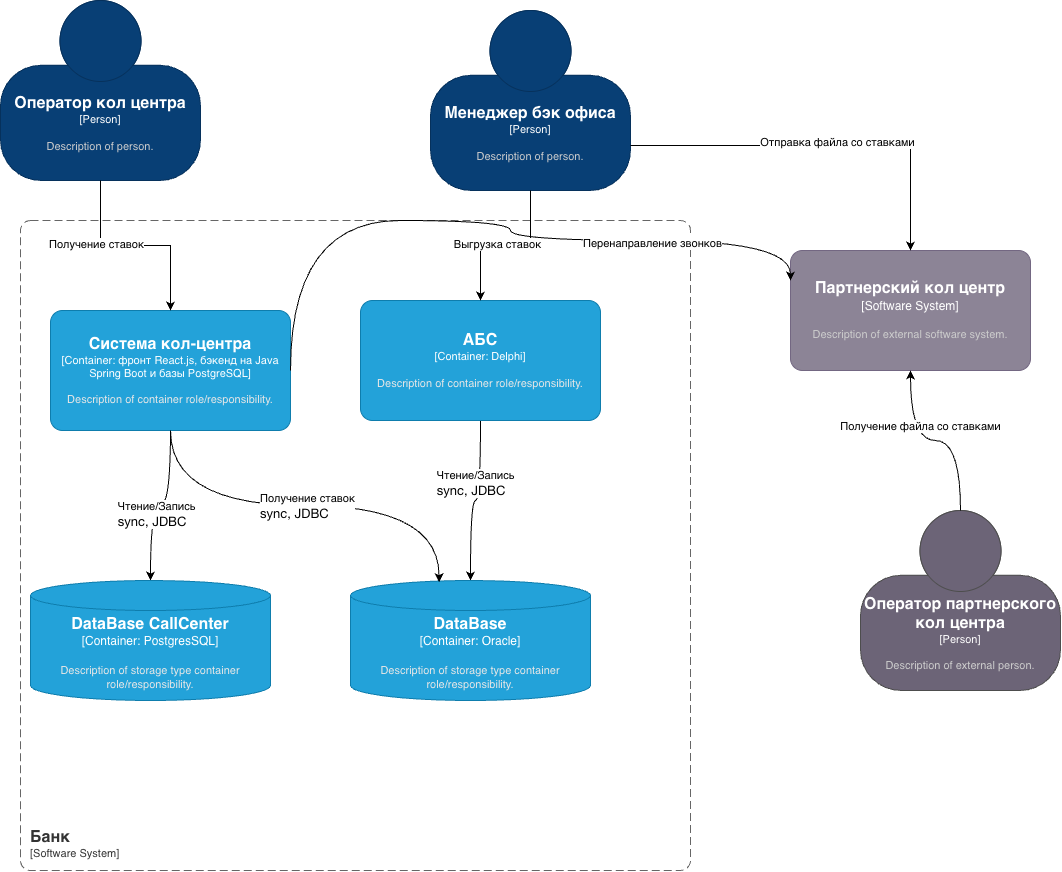

The diagram above was exported from draw.io. Its source (the exported page's mxGraphModel, read from the mxfile embedded in the PNG):
<mxGraphModel dx="1290" dy="1942" grid="1" gridSize="10" guides="1" tooltips="1" connect="1" arrows="1" fold="1" page="1" pageScale="1" pageWidth="827" pageHeight="1169" math="0" shadow="0">
  <root>
    <mxCell id="0" />
    <mxCell id="1" parent="0" />
    <object placeholders="1" c4Name="Оператор кол центра" c4Type="Person" c4Description="Description of person." label="&lt;font style=&quot;font-size: 16px&quot;&gt;&lt;b&gt;%c4Name%&lt;/b&gt;&lt;/font&gt;&lt;div&gt;[%c4Type%]&lt;/div&gt;&lt;br&gt;&lt;div&gt;&lt;font style=&quot;font-size: 11px&quot;&gt;&lt;font color=&quot;#cccccc&quot;&gt;%c4Description%&lt;/font&gt;&lt;/div&gt;" id="Qi2UslPolKuj3czzXf7K-1">
      <mxCell parent="1" style="html=1;fontSize=11;dashed=0;whiteSpace=wrap;fillColor=#083F75;strokeColor=#06315C;fontColor=#ffffff;shape=mxgraph.c4.person2;align=center;metaEdit=1;points=[[0.5,0,0],[1,0.5,0],[1,0.75,0],[0.75,1,0],[0.5,1,0],[0.25,1,0],[0,0.75,0],[0,0.5,0]];resizable=0;" vertex="1">
        <mxGeometry height="180" width="200" x="70" y="-10" as="geometry" />
      </mxCell>
    </object>
    <object placeholders="1" c4Name="Менеджер бэк офиса" c4Type="Person" c4Description="Description of person." label="&lt;font style=&quot;font-size: 16px&quot;&gt;&lt;b&gt;%c4Name%&lt;/b&gt;&lt;/font&gt;&lt;div&gt;[%c4Type%]&lt;/div&gt;&lt;br&gt;&lt;div&gt;&lt;font style=&quot;font-size: 11px&quot;&gt;&lt;font color=&quot;#cccccc&quot;&gt;%c4Description%&lt;/font&gt;&lt;/div&gt;" id="Qi2UslPolKuj3czzXf7K-2">
      <mxCell parent="1" style="html=1;fontSize=11;dashed=0;whiteSpace=wrap;fillColor=#083F75;strokeColor=#06315C;fontColor=#ffffff;shape=mxgraph.c4.person2;align=center;metaEdit=1;points=[[0.5,0,0],[1,0.5,0],[1,0.75,0],[0.75,1,0],[0.5,1,0],[0.25,1,0],[0,0.75,0],[0,0.5,0]];resizable=0;" vertex="1">
        <mxGeometry height="180" width="200" x="500" as="geometry" />
      </mxCell>
    </object>
    <object placeholders="1" c4Name="Банк" c4Type="SystemScopeBoundary" c4Application="Software System" label="&lt;font style=&quot;font-size: 16px&quot;&gt;&lt;b&gt;&lt;div style=&quot;text-align: left&quot;&gt;%c4Name%&lt;/div&gt;&lt;/b&gt;&lt;/font&gt;&lt;div style=&quot;text-align: left&quot;&gt;[%c4Application%]&lt;/div&gt;" id="Qi2UslPolKuj3czzXf7K-3">
      <mxCell parent="1" style="rounded=1;fontSize=11;whiteSpace=wrap;html=1;dashed=1;arcSize=20;fillColor=none;strokeColor=#666666;fontColor=#333333;labelBackgroundColor=none;align=left;verticalAlign=bottom;labelBorderColor=none;spacingTop=0;spacing=10;dashPattern=8 4;metaEdit=1;rotatable=0;perimeter=rectanglePerimeter;noLabel=0;labelPadding=0;allowArrows=0;connectable=0;expand=0;recursiveResize=0;editable=1;pointerEvents=0;absoluteArcSize=1;points=[[0.25,0,0],[0.5,0,0],[0.75,0,0],[1,0.25,0],[1,0.5,0],[1,0.75,0],[0.75,1,0],[0.5,1,0],[0.25,1,0],[0,0.75,0],[0,0.5,0],[0,0.25,0]];" vertex="1">
        <mxGeometry height="650" width="670" x="90" y="210" as="geometry" />
      </mxCell>
    </object>
    <mxCell id="Qi2UslPolKuj3czzXf7K-10" edge="1" parent="1" source="Qi2UslPolKuj3czzXf7K-5" style="edgeStyle=orthogonalEdgeStyle;rounded=0;orthogonalLoop=1;jettySize=auto;html=1;curved=1;curveGeometry=1;" target="Qi2UslPolKuj3czzXf7K-9">
      <mxGeometry relative="1" as="geometry" />
    </mxCell>
    <mxCell id="Zj33OQ1-mMHYcWOTqOeK-2" connectable="0" parent="Qi2UslPolKuj3czzXf7K-10" style="edgeLabel;html=1;align=center;verticalAlign=middle;resizable=0;points=[];" value="Чтение/Запись&lt;div&gt;&lt;p class=&quot;p1&quot; style=&quot;margin: 0px; font-style: normal; font-variant: normal; font-size-adjust: none; font-language-override: normal; font-kerning: auto; font-optical-sizing: auto; font-feature-settings: normal; font-variation-settings: normal; font-stretch: normal; font-size: 13px; line-height: normal; font-family: &amp;quot;Helvetica Neue&amp;quot;; text-align: start; white-space: normal;&quot;&gt;sync, JDBC&lt;/p&gt;&lt;/div&gt;" vertex="1">
      <mxGeometry relative="1" x="0.133" y="1" as="geometry">
        <mxPoint as="offset" />
      </mxGeometry>
    </mxCell>
    <object placeholders="1" c4Name="Система кол-центра" c4Type="Container" c4Technology="фронт React.js, бэкенд на Java Spring Boot и базы PostgreSQL" c4Description="Description of container role/responsibility." label="&lt;font style=&quot;font-size: 16px&quot;&gt;&lt;b&gt;%c4Name%&lt;/b&gt;&lt;/font&gt;&lt;div&gt;[%c4Type%: %c4Technology%]&lt;/div&gt;&lt;br&gt;&lt;div&gt;&lt;font style=&quot;font-size: 11px&quot;&gt;&lt;font color=&quot;#E6E6E6&quot;&gt;%c4Description%&lt;/font&gt;&lt;/div&gt;" id="Qi2UslPolKuj3czzXf7K-5">
      <mxCell parent="1" style="rounded=1;whiteSpace=wrap;html=1;fontSize=11;labelBackgroundColor=none;fillColor=#23A2D9;fontColor=#ffffff;align=center;arcSize=10;strokeColor=#0E7DAD;metaEdit=1;resizable=0;points=[[0.25,0,0],[0.5,0,0],[0.75,0,0],[1,0.25,0],[1,0.5,0],[1,0.75,0],[0.75,1,0],[0.5,1,0],[0.25,1,0],[0,0.75,0],[0,0.5,0],[0,0.25,0]];" vertex="1">
        <mxGeometry height="120" width="240" x="120" y="300" as="geometry" />
      </mxCell>
    </object>
    <mxCell id="Qi2UslPolKuj3czzXf7K-8" edge="1" parent="1" source="Qi2UslPolKuj3czzXf7K-6" style="edgeStyle=orthogonalEdgeStyle;rounded=0;orthogonalLoop=1;jettySize=auto;html=1;curved=1;curveGeometry=1;" target="Qi2UslPolKuj3czzXf7K-7">
      <mxGeometry relative="1" as="geometry" />
    </mxCell>
    <mxCell id="Zj33OQ1-mMHYcWOTqOeK-3" connectable="0" parent="Qi2UslPolKuj3czzXf7K-8" style="edgeLabel;html=1;align=center;verticalAlign=middle;resizable=0;points=[];" value="Чтение/Запись&lt;div&gt;&lt;p class=&quot;p1&quot; style=&quot;margin: 0px; font-style: normal; font-variant: normal; font-size-adjust: none; font-language-override: normal; font-kerning: auto; font-optical-sizing: auto; font-feature-settings: normal; font-variation-settings: normal; font-stretch: normal; font-size: 13px; line-height: normal; font-family: &amp;quot;Helvetica Neue&amp;quot;; text-align: start; white-space: normal;&quot;&gt;sync, JDBC&lt;/p&gt;&lt;/div&gt;" vertex="1">
      <mxGeometry relative="1" x="-0.2151" y="-4" as="geometry">
        <mxPoint as="offset" />
      </mxGeometry>
    </mxCell>
    <object placeholders="1" c4Name="АБС" c4Type="Container" c4Technology=" Delphi" c4Description="Description of container role/responsibility." label="&lt;font style=&quot;font-size: 16px&quot;&gt;&lt;b&gt;%c4Name%&lt;/b&gt;&lt;/font&gt;&lt;div&gt;[%c4Type%: %c4Technology%]&lt;/div&gt;&lt;br&gt;&lt;div&gt;&lt;font style=&quot;font-size: 11px&quot;&gt;&lt;font color=&quot;#E6E6E6&quot;&gt;%c4Description%&lt;/font&gt;&lt;/div&gt;" id="Qi2UslPolKuj3czzXf7K-6">
      <mxCell parent="1" style="rounded=1;whiteSpace=wrap;html=1;fontSize=11;labelBackgroundColor=none;fillColor=#23A2D9;fontColor=#ffffff;align=center;arcSize=10;strokeColor=#0E7DAD;metaEdit=1;resizable=0;points=[[0.25,0,0],[0.5,0,0],[0.75,0,0],[1,0.25,0],[1,0.5,0],[1,0.75,0],[0.75,1,0],[0.5,1,0],[0.25,1,0],[0,0.75,0],[0,0.5,0],[0,0.25,0]];" vertex="1">
        <mxGeometry height="120" width="240" x="430" y="290" as="geometry" />
      </mxCell>
    </object>
    <object placeholders="1" c4Name="DataBase" c4Type="Container" c4Technology="Oracle" c4Description="Description of storage type container role/responsibility." label="&lt;font style=&quot;font-size: 16px&quot;&gt;&lt;b&gt;%c4Name%&lt;/b&gt;&lt;/font&gt;&lt;div&gt;[%c4Type%:&amp;nbsp;%c4Technology%]&lt;/div&gt;&lt;br&gt;&lt;div&gt;&lt;font style=&quot;font-size: 11px&quot;&gt;&lt;font color=&quot;#E6E6E6&quot;&gt;%c4Description%&lt;/font&gt;&lt;/div&gt;" id="Qi2UslPolKuj3czzXf7K-7">
      <mxCell parent="1" style="shape=cylinder3;size=15;whiteSpace=wrap;html=1;boundedLbl=1;rounded=0;labelBackgroundColor=none;fillColor=#23A2D9;fontSize=12;fontColor=#ffffff;align=center;strokeColor=#0E7DAD;metaEdit=1;points=[[0.5,0,0],[1,0.25,0],[1,0.5,0],[1,0.75,0],[0.5,1,0],[0,0.75,0],[0,0.5,0],[0,0.25,0]];resizable=0;" vertex="1">
        <mxGeometry height="120" width="240" x="420" y="570" as="geometry" />
      </mxCell>
    </object>
    <object placeholders="1" c4Name="DataBase CallCenter" c4Type="Container" c4Technology="PostgresSQL" c4Description="Description of storage type container role/responsibility." label="&lt;font style=&quot;font-size: 16px&quot;&gt;&lt;b&gt;%c4Name%&lt;/b&gt;&lt;/font&gt;&lt;div&gt;[%c4Type%:&amp;nbsp;%c4Technology%]&lt;/div&gt;&lt;br&gt;&lt;div&gt;&lt;font style=&quot;font-size: 11px&quot;&gt;&lt;font color=&quot;#E6E6E6&quot;&gt;%c4Description%&lt;/font&gt;&lt;/div&gt;" id="Qi2UslPolKuj3czzXf7K-9">
      <mxCell parent="1" style="shape=cylinder3;size=15;whiteSpace=wrap;html=1;boundedLbl=1;rounded=0;labelBackgroundColor=none;fillColor=#23A2D9;fontSize=12;fontColor=#ffffff;align=center;strokeColor=#0E7DAD;metaEdit=1;points=[[0.5,0,0],[1,0.25,0],[1,0.5,0],[1,0.75,0],[0.5,1,0],[0,0.75,0],[0,0.5,0],[0,0.25,0]];resizable=0;" vertex="1">
        <mxGeometry height="120" width="240" x="100" y="570" as="geometry" />
      </mxCell>
    </object>
    <object placeholders="1" c4Name="Партнерский кол центр" c4Type="Software System" c4Description="Description of external software system." label="&lt;font style=&quot;font-size: 16px&quot;&gt;&lt;b&gt;%c4Name%&lt;/b&gt;&lt;/font&gt;&lt;div&gt;[%c4Type%]&lt;/div&gt;&lt;br&gt;&lt;div&gt;&lt;font style=&quot;font-size: 11px&quot;&gt;&lt;font color=&quot;#cccccc&quot;&gt;%c4Description%&lt;/font&gt;&lt;/div&gt;" id="Qi2UslPolKuj3czzXf7K-11">
      <mxCell parent="1" style="rounded=1;whiteSpace=wrap;html=1;labelBackgroundColor=none;fillColor=#8C8496;fontColor=#ffffff;align=center;arcSize=10;strokeColor=#736782;metaEdit=1;resizable=0;points=[[0.25,0,0],[0.5,0,0],[0.75,0,0],[1,0.25,0],[1,0.5,0],[1,0.75,0],[0.75,1,0],[0.5,1,0],[0.25,1,0],[0,0.75,0],[0,0.5,0],[0,0.25,0]];" vertex="1">
        <mxGeometry height="120" width="240" x="860" y="240" as="geometry" />
      </mxCell>
    </object>
    <mxCell id="Qi2UslPolKuj3czzXf7K-12" edge="1" parent="1" source="Qi2UslPolKuj3czzXf7K-1" style="edgeStyle=orthogonalEdgeStyle;rounded=0;orthogonalLoop=1;jettySize=auto;html=1;exitX=0.5;exitY=1;exitDx=0;exitDy=0;exitPerimeter=0;entryX=0.5;entryY=0;entryDx=0;entryDy=0;entryPerimeter=0;" target="Qi2UslPolKuj3czzXf7K-5">
      <mxGeometry relative="1" as="geometry" />
    </mxCell>
    <mxCell id="Qi2UslPolKuj3czzXf7K-20" connectable="0" parent="Qi2UslPolKuj3czzXf7K-12" style="edgeLabel;html=1;align=center;verticalAlign=middle;resizable=0;points=[];" value="Получение ставок" vertex="1">
      <mxGeometry relative="1" x="-0.3666" y="-4" as="geometry">
        <mxPoint as="offset" />
      </mxGeometry>
    </mxCell>
    <mxCell id="Qi2UslPolKuj3czzXf7K-13" edge="1" parent="1" source="Qi2UslPolKuj3czzXf7K-2" style="edgeStyle=orthogonalEdgeStyle;rounded=0;orthogonalLoop=1;jettySize=auto;html=1;exitX=0.5;exitY=1;exitDx=0;exitDy=0;exitPerimeter=0;entryX=0.5;entryY=0;entryDx=0;entryDy=0;entryPerimeter=0;" target="Qi2UslPolKuj3czzXf7K-6">
      <mxGeometry relative="1" as="geometry" />
    </mxCell>
    <mxCell id="Qi2UslPolKuj3czzXf7K-21" connectable="0" parent="Qi2UslPolKuj3czzXf7K-13" style="edgeLabel;html=1;align=center;verticalAlign=middle;resizable=0;points=[];" value="Выгрузка ставок" vertex="1">
      <mxGeometry relative="1" x="0.1104" y="-2" as="geometry">
        <mxPoint as="offset" />
      </mxGeometry>
    </mxCell>
    <mxCell id="Qi2UslPolKuj3czzXf7K-14" edge="1" parent="1" source="Qi2UslPolKuj3czzXf7K-5" style="edgeStyle=orthogonalEdgeStyle;rounded=0;orthogonalLoop=1;jettySize=auto;html=1;exitX=0.5;exitY=1;exitDx=0;exitDy=0;exitPerimeter=0;entryX=0.369;entryY=0.014;entryDx=0;entryDy=0;entryPerimeter=0;curved=1;curveGeometry=1;" target="Qi2UslPolKuj3czzXf7K-7">
      <mxGeometry relative="1" x="0.0007" as="geometry" />
    </mxCell>
    <mxCell id="Zj33OQ1-mMHYcWOTqOeK-1" connectable="0" parent="Qi2UslPolKuj3czzXf7K-14" style="edgeLabel;html=1;align=center;verticalAlign=middle;resizable=0;points=[];" value="Получение ставок&lt;div&gt;&lt;p class=&quot;p1&quot; style=&quot;margin: 0px; font-style: normal; font-variant: normal; font-size-adjust: none; font-language-override: normal; font-kerning: auto; font-optical-sizing: auto; font-feature-settings: normal; font-variation-settings: normal; font-stretch: normal; font-size: 13px; line-height: normal; font-family: &amp;quot;Helvetica Neue&amp;quot;; text-align: start; white-space: normal;&quot;&gt;sync, JDBC&lt;/p&gt;&lt;/div&gt;" vertex="1">
      <mxGeometry relative="1" x="0.0129" as="geometry">
        <mxPoint as="offset" />
      </mxGeometry>
    </mxCell>
    <object placeholders="1" c4Name="Оператор партнерского кол центра" c4Type="Person" c4Description="Description of external person." label="&lt;font style=&quot;font-size: 16px&quot;&gt;&lt;b&gt;%c4Name%&lt;/b&gt;&lt;/font&gt;&lt;div&gt;[%c4Type%]&lt;/div&gt;&lt;br&gt;&lt;div&gt;&lt;font style=&quot;font-size: 11px&quot;&gt;&lt;font color=&quot;#cccccc&quot;&gt;%c4Description%&lt;/font&gt;&lt;/div&gt;" id="Qi2UslPolKuj3czzXf7K-16">
      <mxCell parent="1" style="html=1;fontSize=11;dashed=0;whiteSpace=wrap;fillColor=#6C6477;strokeColor=#4D4D4D;fontColor=#ffffff;shape=mxgraph.c4.person2;align=center;metaEdit=1;points=[[0.5,0,0],[1,0.5,0],[1,0.75,0],[0.75,1,0],[0.5,1,0],[0.25,1,0],[0,0.75,0],[0,0.5,0]];resizable=0;" vertex="1">
        <mxGeometry height="180" width="200" x="930" y="500" as="geometry" />
      </mxCell>
    </object>
    <mxCell id="Qi2UslPolKuj3czzXf7K-17" edge="1" parent="1" source="Qi2UslPolKuj3czzXf7K-16" style="edgeStyle=orthogonalEdgeStyle;rounded=0;orthogonalLoop=1;jettySize=auto;html=1;entryX=0.5;entryY=1;entryDx=0;entryDy=0;entryPerimeter=0;curved=1;curveGeometry=1;" target="Qi2UslPolKuj3czzXf7K-11">
      <mxGeometry relative="1" as="geometry" />
    </mxCell>
    <mxCell id="Qi2UslPolKuj3czzXf7K-24" connectable="0" parent="Qi2UslPolKuj3czzXf7K-17" style="edgeLabel;html=1;align=center;verticalAlign=middle;resizable=0;points=[];" value="Получение файла со ставками" vertex="1">
      <mxGeometry relative="1" x="0.2911" y="-2" as="geometry">
        <mxPoint as="offset" />
      </mxGeometry>
    </mxCell>
    <mxCell id="Qi2UslPolKuj3czzXf7K-18" edge="1" parent="1" source="Qi2UslPolKuj3czzXf7K-5" style="edgeStyle=orthogonalEdgeStyle;rounded=0;orthogonalLoop=1;jettySize=auto;html=1;exitX=1;exitY=0.5;exitDx=0;exitDy=0;exitPerimeter=0;entryX=0;entryY=0.25;entryDx=0;entryDy=0;entryPerimeter=0;curved=1;curveGeometry=1;" target="Qi2UslPolKuj3czzXf7K-11">
      <mxGeometry relative="1" as="geometry">
        <Array as="points">
          <mxPoint x="360" y="210" />
          <mxPoint x="580" y="210" />
          <mxPoint x="580" y="230" />
          <mxPoint x="860" y="230" />
        </Array>
      </mxGeometry>
    </mxCell>
    <mxCell id="Qi2UslPolKuj3czzXf7K-19" connectable="0" parent="Qi2UslPolKuj3czzXf7K-18" style="edgeLabel;html=1;align=center;verticalAlign=middle;resizable=0;points=[];" value="Перенаправление звонков" vertex="1">
      <mxGeometry relative="1" x="0.5031" y="-2" as="geometry">
        <mxPoint as="offset" />
      </mxGeometry>
    </mxCell>
    <mxCell id="Qi2UslPolKuj3czzXf7K-22" edge="1" parent="1" source="Qi2UslPolKuj3czzXf7K-2" style="edgeStyle=orthogonalEdgeStyle;rounded=0;orthogonalLoop=1;jettySize=auto;html=1;exitX=1;exitY=0.75;exitDx=0;exitDy=0;exitPerimeter=0;entryX=0.5;entryY=0;entryDx=0;entryDy=0;entryPerimeter=0;" target="Qi2UslPolKuj3czzXf7K-11">
      <mxGeometry relative="1" as="geometry" />
    </mxCell>
    <mxCell id="Qi2UslPolKuj3czzXf7K-23" connectable="0" parent="Qi2UslPolKuj3czzXf7K-22" style="edgeLabel;html=1;align=center;verticalAlign=middle;resizable=0;points=[];" value="Отправка файла со ставками" vertex="1">
      <mxGeometry relative="1" x="0.0696" y="4" as="geometry">
        <mxPoint as="offset" />
      </mxGeometry>
    </mxCell>
  </root>
</mxGraphModel>